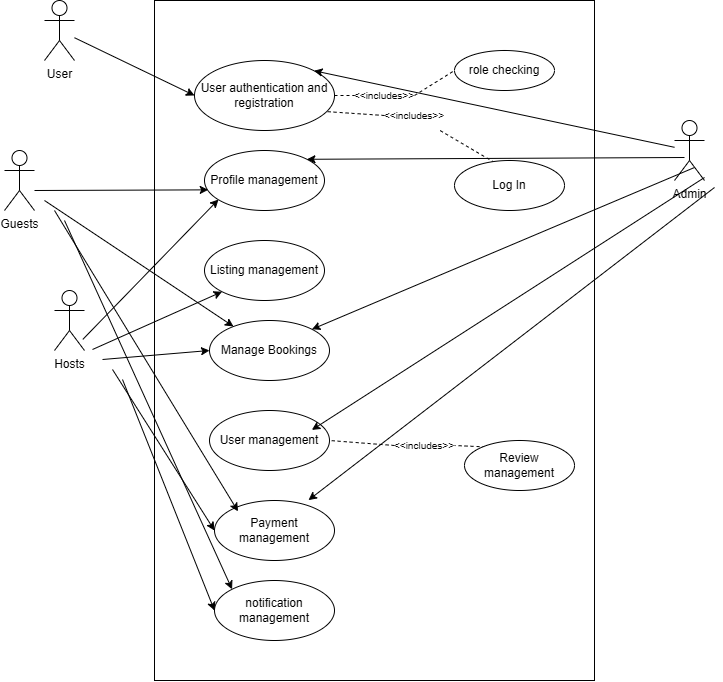

The diagram above was exported from draw.io. Its source (the exported page's mxGraphModel, read from the mxfile embedded in the PNG):
<mxGraphModel dx="1310" dy="708" grid="1" gridSize="10" guides="1" tooltips="1" connect="1" arrows="1" fold="1" page="1" pageScale="1" pageWidth="850" pageHeight="1100" math="0" shadow="0">
  <root>
    <mxCell id="0" />
    <mxCell id="1" parent="0" />
    <mxCell id="W7jerjcCxsy7F6Jif-RD-3" value="" style="rounded=0;whiteSpace=wrap;html=1;" vertex="1" parent="1">
      <mxGeometry x="250" y="50" width="440" height="680" as="geometry" />
    </mxCell>
    <mxCell id="AGTIywwyldKTHzpa09w3-3" value="role checking" style="ellipse;whiteSpace=wrap;html=1;align=center;" parent="1" vertex="1">
      <mxGeometry x="550" y="100" width="100" height="40" as="geometry" />
    </mxCell>
    <mxCell id="AGTIywwyldKTHzpa09w3-4" value="User authentication and registration" style="ellipse;whiteSpace=wrap;html=1;align=center;" parent="1" vertex="1">
      <mxGeometry x="290" y="110" width="140" height="70" as="geometry" />
    </mxCell>
    <mxCell id="AGTIywwyldKTHzpa09w3-9" value="User" style="shape=umlActor;verticalLabelPosition=bottom;verticalAlign=top;html=1;" parent="1" vertex="1">
      <mxGeometry x="140" y="50" width="30" height="60" as="geometry" />
    </mxCell>
    <mxCell id="AGTIywwyldKTHzpa09w3-11" value="" style="endArrow=classic;html=1;rounded=0;entryX=0;entryY=0.5;entryDx=0;entryDy=0;" parent="1" source="AGTIywwyldKTHzpa09w3-9" target="AGTIywwyldKTHzpa09w3-4" edge="1">
      <mxGeometry width="50" height="50" relative="1" as="geometry">
        <mxPoint x="300" y="250" as="sourcePoint" />
        <mxPoint x="350" y="200" as="targetPoint" />
      </mxGeometry>
    </mxCell>
    <mxCell id="AGTIywwyldKTHzpa09w3-14" value="" style="endArrow=none;dashed=1;html=1;rounded=0;exitX=1;exitY=0.5;exitDx=0;exitDy=0;entryX=0;entryY=0.5;entryDx=0;entryDy=0;" parent="1" source="W7jerjcCxsy7F6Jif-RD-1" edge="1" target="AGTIywwyldKTHzpa09w3-3">
      <mxGeometry width="50" height="50" relative="1" as="geometry">
        <mxPoint x="425" y="90" as="sourcePoint" />
        <mxPoint x="510" y="80" as="targetPoint" />
      </mxGeometry>
    </mxCell>
    <mxCell id="W7jerjcCxsy7F6Jif-RD-2" value="" style="endArrow=none;dashed=1;html=1;rounded=0;exitX=1;exitY=0.5;exitDx=0;exitDy=0;" edge="1" parent="1" source="AGTIywwyldKTHzpa09w3-4" target="W7jerjcCxsy7F6Jif-RD-1">
      <mxGeometry width="50" height="50" relative="1" as="geometry">
        <mxPoint x="430" y="80" as="sourcePoint" />
        <mxPoint x="510" y="80" as="targetPoint" />
      </mxGeometry>
    </mxCell>
    <mxCell id="W7jerjcCxsy7F6Jif-RD-1" value="&lt;font style=&quot;font-size: 10px;&quot;&gt;&amp;lt;&amp;lt;includes&amp;gt;&amp;gt;&lt;/font&gt;" style="text;html=1;align=center;verticalAlign=middle;whiteSpace=wrap;rounded=0;" vertex="1" parent="1">
      <mxGeometry x="450" y="130" width="60" height="30" as="geometry" />
    </mxCell>
    <mxCell id="W7jerjcCxsy7F6Jif-RD-4" value="Admin" style="shape=umlActor;verticalLabelPosition=bottom;verticalAlign=top;html=1;" vertex="1" parent="1">
      <mxGeometry x="770" y="170" width="30" height="60" as="geometry" />
    </mxCell>
    <mxCell id="W7jerjcCxsy7F6Jif-RD-5" value="" style="endArrow=classic;html=1;rounded=0;entryX=1;entryY=0;entryDx=0;entryDy=0;" edge="1" source="W7jerjcCxsy7F6Jif-RD-4" parent="1" target="AGTIywwyldKTHzpa09w3-4">
      <mxGeometry width="50" height="50" relative="1" as="geometry">
        <mxPoint x="910" y="230" as="sourcePoint" />
        <mxPoint x="900" y="60" as="targetPoint" />
      </mxGeometry>
    </mxCell>
    <mxCell id="W7jerjcCxsy7F6Jif-RD-6" value="Hosts" style="shape=umlActor;verticalLabelPosition=bottom;verticalAlign=top;html=1;" vertex="1" parent="1">
      <mxGeometry x="150" y="340" width="30" height="60" as="geometry" />
    </mxCell>
    <mxCell id="W7jerjcCxsy7F6Jif-RD-7" value="Guests" style="shape=umlActor;verticalLabelPosition=bottom;verticalAlign=top;html=1;" vertex="1" parent="1">
      <mxGeometry x="100" y="200" width="30" height="60" as="geometry" />
    </mxCell>
    <mxCell id="W7jerjcCxsy7F6Jif-RD-13" value="Profile management" style="ellipse;whiteSpace=wrap;html=1;align=center;" vertex="1" parent="1">
      <mxGeometry x="300" y="200" width="120" height="60" as="geometry" />
    </mxCell>
    <mxCell id="W7jerjcCxsy7F6Jif-RD-16" value="&lt;font style=&quot;font-size: 10px;&quot;&gt;&amp;lt;&amp;lt;includes&amp;gt;&amp;gt;&lt;/font&gt;" style="text;html=1;align=center;verticalAlign=middle;whiteSpace=wrap;rounded=0;" vertex="1" parent="1">
      <mxGeometry x="480" y="150" width="60" height="30" as="geometry" />
    </mxCell>
    <mxCell id="W7jerjcCxsy7F6Jif-RD-17" value="" style="endArrow=none;dashed=1;html=1;rounded=0;entryX=0.935;entryY=0.729;entryDx=0;entryDy=0;entryPerimeter=0;exitX=0;exitY=0.5;exitDx=0;exitDy=0;" edge="1" parent="1" source="W7jerjcCxsy7F6Jif-RD-16" target="AGTIywwyldKTHzpa09w3-4">
      <mxGeometry width="50" height="50" relative="1" as="geometry">
        <mxPoint x="400" y="230" as="sourcePoint" />
        <mxPoint x="450" y="180" as="targetPoint" />
      </mxGeometry>
    </mxCell>
    <mxCell id="W7jerjcCxsy7F6Jif-RD-18" value="" style="endArrow=none;dashed=1;html=1;rounded=0;" edge="1" parent="1" target="W7jerjcCxsy7F6Jif-RD-16">
      <mxGeometry width="50" height="50" relative="1" as="geometry">
        <mxPoint x="590" y="212" as="sourcePoint" />
        <mxPoint x="530" y="190" as="targetPoint" />
      </mxGeometry>
    </mxCell>
    <mxCell id="W7jerjcCxsy7F6Jif-RD-19" value="Log In" style="ellipse;whiteSpace=wrap;html=1;align=center;" vertex="1" parent="1">
      <mxGeometry x="550" y="210" width="110" height="50" as="geometry" />
    </mxCell>
    <mxCell id="W7jerjcCxsy7F6Jif-RD-20" value="" style="endArrow=classic;html=1;rounded=0;entryX=0.031;entryY=0.656;entryDx=0;entryDy=0;entryPerimeter=0;" edge="1" parent="1" target="W7jerjcCxsy7F6Jif-RD-13">
      <mxGeometry width="50" height="50" relative="1" as="geometry">
        <mxPoint x="130" y="240" as="sourcePoint" />
        <mxPoint x="250" y="298" as="targetPoint" />
      </mxGeometry>
    </mxCell>
    <mxCell id="W7jerjcCxsy7F6Jif-RD-21" value="" style="endArrow=classic;html=1;rounded=0;entryX=0.031;entryY=0.656;entryDx=0;entryDy=0;entryPerimeter=0;exitX=0.944;exitY=0.815;exitDx=0;exitDy=0;exitPerimeter=0;" edge="1" parent="1" source="W7jerjcCxsy7F6Jif-RD-6">
      <mxGeometry width="50" height="50" relative="1" as="geometry">
        <mxPoint x="140" y="250" as="sourcePoint" />
        <mxPoint x="314" y="249" as="targetPoint" />
      </mxGeometry>
    </mxCell>
    <mxCell id="W7jerjcCxsy7F6Jif-RD-23" value="Listing management" style="ellipse;whiteSpace=wrap;html=1;align=center;" vertex="1" parent="1">
      <mxGeometry x="300" y="290" width="120" height="60" as="geometry" />
    </mxCell>
    <mxCell id="W7jerjcCxsy7F6Jif-RD-24" value="" style="endArrow=classic;html=1;rounded=0;entryX=0;entryY=1;entryDx=0;entryDy=0;exitX=0.944;exitY=0.815;exitDx=0;exitDy=0;exitPerimeter=0;" edge="1" parent="1" target="W7jerjcCxsy7F6Jif-RD-23">
      <mxGeometry width="50" height="50" relative="1" as="geometry">
        <mxPoint x="188" y="399" as="sourcePoint" />
        <mxPoint x="324" y="259" as="targetPoint" />
      </mxGeometry>
    </mxCell>
    <mxCell id="W7jerjcCxsy7F6Jif-RD-25" value="Manage Bookings" style="ellipse;whiteSpace=wrap;html=1;align=center;" vertex="1" parent="1">
      <mxGeometry x="305" y="370" width="120" height="60" as="geometry" />
    </mxCell>
    <mxCell id="W7jerjcCxsy7F6Jif-RD-26" value="" style="endArrow=classic;html=1;rounded=0;" edge="1" parent="1" target="W7jerjcCxsy7F6Jif-RD-25">
      <mxGeometry width="50" height="50" relative="1" as="geometry">
        <mxPoint x="140" y="250" as="sourcePoint" />
        <mxPoint x="314" y="249" as="targetPoint" />
      </mxGeometry>
    </mxCell>
    <mxCell id="W7jerjcCxsy7F6Jif-RD-27" value="" style="endArrow=classic;html=1;rounded=0;entryX=0;entryY=0.5;entryDx=0;entryDy=0;exitX=0.944;exitY=0.815;exitDx=0;exitDy=0;exitPerimeter=0;" edge="1" parent="1" target="W7jerjcCxsy7F6Jif-RD-25">
      <mxGeometry width="50" height="50" relative="1" as="geometry">
        <mxPoint x="198" y="409" as="sourcePoint" />
        <mxPoint x="328" y="351" as="targetPoint" />
      </mxGeometry>
    </mxCell>
    <mxCell id="W7jerjcCxsy7F6Jif-RD-30" value="" style="endArrow=classic;html=1;rounded=0;entryX=1;entryY=0;entryDx=0;entryDy=0;" edge="1" parent="1" target="W7jerjcCxsy7F6Jif-RD-13">
      <mxGeometry width="50" height="50" relative="1" as="geometry">
        <mxPoint x="780" y="207" as="sourcePoint" />
        <mxPoint x="420" y="130" as="targetPoint" />
      </mxGeometry>
    </mxCell>
    <mxCell id="W7jerjcCxsy7F6Jif-RD-31" value="" style="endArrow=classic;html=1;rounded=0;entryX=1;entryY=0;entryDx=0;entryDy=0;" edge="1" parent="1" target="W7jerjcCxsy7F6Jif-RD-25">
      <mxGeometry width="50" height="50" relative="1" as="geometry">
        <mxPoint x="790" y="217" as="sourcePoint" />
        <mxPoint x="413" y="219" as="targetPoint" />
      </mxGeometry>
    </mxCell>
    <mxCell id="W7jerjcCxsy7F6Jif-RD-32" value="User management" style="ellipse;whiteSpace=wrap;html=1;align=center;" vertex="1" parent="1">
      <mxGeometry x="305" y="460" width="120" height="60" as="geometry" />
    </mxCell>
    <mxCell id="W7jerjcCxsy7F6Jif-RD-33" value="" style="endArrow=classic;html=1;rounded=0;entryX=0.853;entryY=0.324;entryDx=0;entryDy=0;entryPerimeter=0;" edge="1" parent="1" target="W7jerjcCxsy7F6Jif-RD-32">
      <mxGeometry width="50" height="50" relative="1" as="geometry">
        <mxPoint x="800" y="227" as="sourcePoint" />
        <mxPoint x="418" y="389" as="targetPoint" />
      </mxGeometry>
    </mxCell>
    <mxCell id="W7jerjcCxsy7F6Jif-RD-35" value="" style="endArrow=none;dashed=1;html=1;rounded=0;exitX=0;exitY=0.5;exitDx=0;exitDy=0;" edge="1" parent="1" source="W7jerjcCxsy7F6Jif-RD-36">
      <mxGeometry width="50" height="50" relative="1" as="geometry">
        <mxPoint x="495" y="516" as="sourcePoint" />
        <mxPoint x="425" y="490" as="targetPoint" />
      </mxGeometry>
    </mxCell>
    <mxCell id="W7jerjcCxsy7F6Jif-RD-36" value="&lt;font style=&quot;font-size: 10px;&quot;&gt;&amp;lt;&amp;lt;includes&amp;gt;&amp;gt;&lt;/font&gt;" style="text;html=1;align=center;verticalAlign=middle;whiteSpace=wrap;rounded=0;" vertex="1" parent="1">
      <mxGeometry x="490" y="480" width="60" height="30" as="geometry" />
    </mxCell>
    <mxCell id="W7jerjcCxsy7F6Jif-RD-37" value="" style="endArrow=none;dashed=1;html=1;rounded=0;exitX=0;exitY=0.5;exitDx=0;exitDy=0;entryX=1;entryY=0.5;entryDx=0;entryDy=0;" edge="1" parent="1" target="W7jerjcCxsy7F6Jif-RD-36">
      <mxGeometry width="50" height="50" relative="1" as="geometry">
        <mxPoint x="605" y="497.5" as="sourcePoint" />
        <mxPoint x="540" y="492.5" as="targetPoint" />
      </mxGeometry>
    </mxCell>
    <mxCell id="W7jerjcCxsy7F6Jif-RD-38" value="Review management" style="ellipse;whiteSpace=wrap;html=1;align=center;" vertex="1" parent="1">
      <mxGeometry x="560" y="490" width="110" height="50" as="geometry" />
    </mxCell>
    <mxCell id="W7jerjcCxsy7F6Jif-RD-39" value="Payment management" style="ellipse;whiteSpace=wrap;html=1;align=center;" vertex="1" parent="1">
      <mxGeometry x="310" y="550" width="120" height="60" as="geometry" />
    </mxCell>
    <mxCell id="W7jerjcCxsy7F6Jif-RD-40" value="" style="endArrow=classic;html=1;rounded=0;entryX=0;entryY=0.5;entryDx=0;entryDy=0;exitX=0.944;exitY=0.815;exitDx=0;exitDy=0;exitPerimeter=0;" edge="1" parent="1" target="W7jerjcCxsy7F6Jif-RD-39">
      <mxGeometry width="50" height="50" relative="1" as="geometry">
        <mxPoint x="208" y="419" as="sourcePoint" />
        <mxPoint x="315" y="410" as="targetPoint" />
      </mxGeometry>
    </mxCell>
    <mxCell id="W7jerjcCxsy7F6Jif-RD-41" value="" style="endArrow=classic;html=1;rounded=0;entryX=0.196;entryY=0.181;entryDx=0;entryDy=0;entryPerimeter=0;" edge="1" parent="1" target="W7jerjcCxsy7F6Jif-RD-39">
      <mxGeometry width="50" height="50" relative="1" as="geometry">
        <mxPoint x="150" y="260" as="sourcePoint" />
        <mxPoint x="339" y="386" as="targetPoint" />
      </mxGeometry>
    </mxCell>
    <mxCell id="W7jerjcCxsy7F6Jif-RD-42" value="" style="endArrow=classic;html=1;rounded=0;entryX=0.783;entryY=-0.006;entryDx=0;entryDy=0;entryPerimeter=0;" edge="1" parent="1" target="W7jerjcCxsy7F6Jif-RD-39">
      <mxGeometry width="50" height="50" relative="1" as="geometry">
        <mxPoint x="810" y="237" as="sourcePoint" />
        <mxPoint x="417" y="489" as="targetPoint" />
      </mxGeometry>
    </mxCell>
    <mxCell id="W7jerjcCxsy7F6Jif-RD-43" value="notification management" style="ellipse;whiteSpace=wrap;html=1;align=center;" vertex="1" parent="1">
      <mxGeometry x="310" y="630" width="120" height="60" as="geometry" />
    </mxCell>
    <mxCell id="W7jerjcCxsy7F6Jif-RD-44" value="" style="endArrow=classic;html=1;rounded=0;entryX=0;entryY=0;entryDx=0;entryDy=0;" edge="1" parent="1" target="W7jerjcCxsy7F6Jif-RD-43">
      <mxGeometry width="50" height="50" relative="1" as="geometry">
        <mxPoint x="160" y="270" as="sourcePoint" />
        <mxPoint x="344" y="571" as="targetPoint" />
      </mxGeometry>
    </mxCell>
    <mxCell id="W7jerjcCxsy7F6Jif-RD-45" value="" style="endArrow=classic;html=1;rounded=0;entryX=0;entryY=0.5;entryDx=0;entryDy=0;exitX=0.944;exitY=0.815;exitDx=0;exitDy=0;exitPerimeter=0;" edge="1" parent="1" target="W7jerjcCxsy7F6Jif-RD-43">
      <mxGeometry width="50" height="50" relative="1" as="geometry">
        <mxPoint x="218" y="429" as="sourcePoint" />
        <mxPoint x="320" y="590" as="targetPoint" />
      </mxGeometry>
    </mxCell>
  </root>
</mxGraphModel>